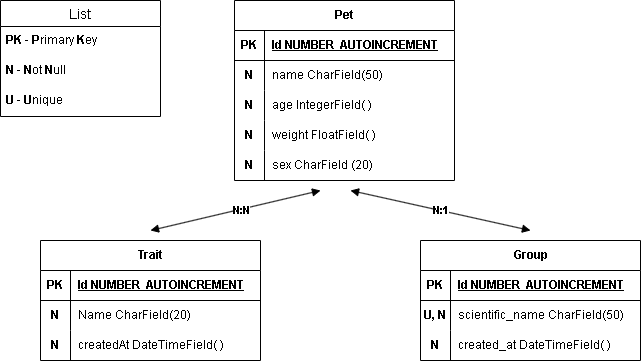

The diagram above was exported from draw.io. Its source (the exported page's mxGraphModel, read from the mxfile embedded in the PNG):
<mxGraphModel dx="1434" dy="750" grid="1" gridSize="10" guides="1" tooltips="1" connect="1" arrows="1" fold="1" page="1" pageScale="1" pageWidth="827" pageHeight="1169" math="0" shadow="0">
  <root>
    <mxCell id="0" />
    <mxCell id="1" parent="0" />
    <mxCell id="3RS7U3eO1oymq09yVlTO-27" value="Pet" style="shape=table;startSize=30;container=1;collapsible=1;childLayout=tableLayout;fixedRows=1;rowLines=0;fontStyle=1;align=center;resizeLast=1;html=1;" parent="1" vertex="1">
      <mxGeometry x="304" y="250" width="220" height="180" as="geometry" />
    </mxCell>
    <mxCell id="3RS7U3eO1oymq09yVlTO-28" value="" style="shape=tableRow;horizontal=0;startSize=0;swimlaneHead=0;swimlaneBody=0;fillColor=none;collapsible=0;dropTarget=0;points=[[0,0.5],[1,0.5]];portConstraint=eastwest;top=0;left=0;right=0;bottom=1;" parent="3RS7U3eO1oymq09yVlTO-27" vertex="1">
      <mxGeometry y="30" width="220" height="30" as="geometry" />
    </mxCell>
    <mxCell id="3RS7U3eO1oymq09yVlTO-29" value="PK" style="shape=partialRectangle;connectable=0;fillColor=none;top=0;left=0;bottom=0;right=0;fontStyle=1;overflow=hidden;whiteSpace=wrap;html=1;" parent="3RS7U3eO1oymq09yVlTO-28" vertex="1">
      <mxGeometry width="30" height="30" as="geometry">
        <mxRectangle width="30" height="30" as="alternateBounds" />
      </mxGeometry>
    </mxCell>
    <mxCell id="3RS7U3eO1oymq09yVlTO-30" value="Id NUMBER&amp;nbsp; AUTOINCREMENT" style="shape=partialRectangle;connectable=0;fillColor=none;top=0;left=0;bottom=0;right=0;align=left;spacingLeft=6;fontStyle=5;overflow=hidden;whiteSpace=wrap;html=1;" parent="3RS7U3eO1oymq09yVlTO-28" vertex="1">
      <mxGeometry x="30" width="190" height="30" as="geometry">
        <mxRectangle width="190" height="30" as="alternateBounds" />
      </mxGeometry>
    </mxCell>
    <mxCell id="3RS7U3eO1oymq09yVlTO-31" value="" style="shape=tableRow;horizontal=0;startSize=0;swimlaneHead=0;swimlaneBody=0;fillColor=none;collapsible=0;dropTarget=0;points=[[0,0.5],[1,0.5]];portConstraint=eastwest;top=0;left=0;right=0;bottom=0;" parent="3RS7U3eO1oymq09yVlTO-27" vertex="1">
      <mxGeometry y="60" width="220" height="30" as="geometry" />
    </mxCell>
    <mxCell id="3RS7U3eO1oymq09yVlTO-32" value="&lt;b&gt;N&lt;/b&gt;" style="shape=partialRectangle;connectable=0;fillColor=none;top=0;left=0;bottom=0;right=0;editable=1;overflow=hidden;whiteSpace=wrap;html=1;" parent="3RS7U3eO1oymq09yVlTO-31" vertex="1">
      <mxGeometry width="30" height="30" as="geometry">
        <mxRectangle width="30" height="30" as="alternateBounds" />
      </mxGeometry>
    </mxCell>
    <mxCell id="3RS7U3eO1oymq09yVlTO-33" value="name CharField(50)" style="shape=partialRectangle;connectable=0;fillColor=none;top=0;left=0;bottom=0;right=0;align=left;spacingLeft=6;overflow=hidden;whiteSpace=wrap;html=1;" parent="3RS7U3eO1oymq09yVlTO-31" vertex="1">
      <mxGeometry x="30" width="190" height="30" as="geometry">
        <mxRectangle width="190" height="30" as="alternateBounds" />
      </mxGeometry>
    </mxCell>
    <mxCell id="3RS7U3eO1oymq09yVlTO-34" value="" style="shape=tableRow;horizontal=0;startSize=0;swimlaneHead=0;swimlaneBody=0;fillColor=none;collapsible=0;dropTarget=0;points=[[0,0.5],[1,0.5]];portConstraint=eastwest;top=0;left=0;right=0;bottom=0;" parent="3RS7U3eO1oymq09yVlTO-27" vertex="1">
      <mxGeometry y="90" width="220" height="30" as="geometry" />
    </mxCell>
    <mxCell id="3RS7U3eO1oymq09yVlTO-35" value="&lt;b&gt;N&lt;/b&gt;" style="shape=partialRectangle;connectable=0;fillColor=none;top=0;left=0;bottom=0;right=0;editable=1;overflow=hidden;whiteSpace=wrap;html=1;" parent="3RS7U3eO1oymq09yVlTO-34" vertex="1">
      <mxGeometry width="30" height="30" as="geometry">
        <mxRectangle width="30" height="30" as="alternateBounds" />
      </mxGeometry>
    </mxCell>
    <mxCell id="3RS7U3eO1oymq09yVlTO-36" value="age IntegerField( )" style="shape=partialRectangle;connectable=0;fillColor=none;top=0;left=0;bottom=0;right=0;align=left;spacingLeft=6;overflow=hidden;whiteSpace=wrap;html=1;" parent="3RS7U3eO1oymq09yVlTO-34" vertex="1">
      <mxGeometry x="30" width="190" height="30" as="geometry">
        <mxRectangle width="190" height="30" as="alternateBounds" />
      </mxGeometry>
    </mxCell>
    <mxCell id="3RS7U3eO1oymq09yVlTO-37" value="" style="shape=tableRow;horizontal=0;startSize=0;swimlaneHead=0;swimlaneBody=0;fillColor=none;collapsible=0;dropTarget=0;points=[[0,0.5],[1,0.5]];portConstraint=eastwest;top=0;left=0;right=0;bottom=0;" parent="3RS7U3eO1oymq09yVlTO-27" vertex="1">
      <mxGeometry y="120" width="220" height="30" as="geometry" />
    </mxCell>
    <mxCell id="3RS7U3eO1oymq09yVlTO-38" value="&lt;b&gt;N&lt;/b&gt;" style="shape=partialRectangle;connectable=0;fillColor=none;top=0;left=0;bottom=0;right=0;editable=1;overflow=hidden;whiteSpace=wrap;html=1;" parent="3RS7U3eO1oymq09yVlTO-37" vertex="1">
      <mxGeometry width="30" height="30" as="geometry">
        <mxRectangle width="30" height="30" as="alternateBounds" />
      </mxGeometry>
    </mxCell>
    <mxCell id="3RS7U3eO1oymq09yVlTO-39" value="weight FloatField( )" style="shape=partialRectangle;connectable=0;fillColor=none;top=0;left=0;bottom=0;right=0;align=left;spacingLeft=6;overflow=hidden;whiteSpace=wrap;html=1;" parent="3RS7U3eO1oymq09yVlTO-37" vertex="1">
      <mxGeometry x="30" width="190" height="30" as="geometry">
        <mxRectangle width="190" height="30" as="alternateBounds" />
      </mxGeometry>
    </mxCell>
    <mxCell id="3RS7U3eO1oymq09yVlTO-70" style="shape=tableRow;horizontal=0;startSize=0;swimlaneHead=0;swimlaneBody=0;fillColor=none;collapsible=0;dropTarget=0;points=[[0,0.5],[1,0.5]];portConstraint=eastwest;top=0;left=0;right=0;bottom=0;" parent="3RS7U3eO1oymq09yVlTO-27" vertex="1">
      <mxGeometry y="150" width="220" height="30" as="geometry" />
    </mxCell>
    <mxCell id="3RS7U3eO1oymq09yVlTO-71" value="&lt;b&gt;N&lt;/b&gt;" style="shape=partialRectangle;connectable=0;fillColor=none;top=0;left=0;bottom=0;right=0;editable=1;overflow=hidden;whiteSpace=wrap;html=1;" parent="3RS7U3eO1oymq09yVlTO-70" vertex="1">
      <mxGeometry width="30" height="30" as="geometry">
        <mxRectangle width="30" height="30" as="alternateBounds" />
      </mxGeometry>
    </mxCell>
    <mxCell id="3RS7U3eO1oymq09yVlTO-72" value="sex CharField (20)" style="shape=partialRectangle;connectable=0;fillColor=none;top=0;left=0;bottom=0;right=0;align=left;spacingLeft=6;overflow=hidden;whiteSpace=wrap;html=1;" parent="3RS7U3eO1oymq09yVlTO-70" vertex="1">
      <mxGeometry x="30" width="190" height="30" as="geometry">
        <mxRectangle width="190" height="30" as="alternateBounds" />
      </mxGeometry>
    </mxCell>
    <mxCell id="3RS7U3eO1oymq09yVlTO-1" value="Trait" style="shape=table;startSize=30;container=1;collapsible=1;childLayout=tableLayout;fixedRows=1;rowLines=0;fontStyle=1;align=center;resizeLast=1;html=1;" parent="1" vertex="1">
      <mxGeometry x="110" y="490" width="220" height="120" as="geometry" />
    </mxCell>
    <mxCell id="3RS7U3eO1oymq09yVlTO-2" value="" style="shape=tableRow;horizontal=0;startSize=0;swimlaneHead=0;swimlaneBody=0;fillColor=none;collapsible=0;dropTarget=0;points=[[0,0.5],[1,0.5]];portConstraint=eastwest;top=0;left=0;right=0;bottom=1;" parent="3RS7U3eO1oymq09yVlTO-1" vertex="1">
      <mxGeometry y="30" width="220" height="30" as="geometry" />
    </mxCell>
    <mxCell id="3RS7U3eO1oymq09yVlTO-3" value="PK" style="shape=partialRectangle;connectable=0;fillColor=none;top=0;left=0;bottom=0;right=0;fontStyle=1;overflow=hidden;whiteSpace=wrap;html=1;" parent="3RS7U3eO1oymq09yVlTO-2" vertex="1">
      <mxGeometry width="30" height="30" as="geometry">
        <mxRectangle width="30" height="30" as="alternateBounds" />
      </mxGeometry>
    </mxCell>
    <mxCell id="3RS7U3eO1oymq09yVlTO-4" value="Id NUMBER&amp;nbsp; AUTOINCREMENT" style="shape=partialRectangle;connectable=0;fillColor=none;top=0;left=0;bottom=0;right=0;align=left;spacingLeft=6;fontStyle=5;overflow=hidden;whiteSpace=wrap;html=1;" parent="3RS7U3eO1oymq09yVlTO-2" vertex="1">
      <mxGeometry x="30" width="190" height="30" as="geometry">
        <mxRectangle width="190" height="30" as="alternateBounds" />
      </mxGeometry>
    </mxCell>
    <mxCell id="3RS7U3eO1oymq09yVlTO-5" value="" style="shape=tableRow;horizontal=0;startSize=0;swimlaneHead=0;swimlaneBody=0;fillColor=none;collapsible=0;dropTarget=0;points=[[0,0.5],[1,0.5]];portConstraint=eastwest;top=0;left=0;right=0;bottom=0;" parent="3RS7U3eO1oymq09yVlTO-1" vertex="1">
      <mxGeometry y="60" width="220" height="30" as="geometry" />
    </mxCell>
    <mxCell id="3RS7U3eO1oymq09yVlTO-6" value="&lt;b&gt;N&lt;/b&gt;" style="shape=partialRectangle;connectable=0;fillColor=none;top=0;left=0;bottom=0;right=0;editable=1;overflow=hidden;whiteSpace=wrap;html=1;" parent="3RS7U3eO1oymq09yVlTO-5" vertex="1">
      <mxGeometry width="30" height="30" as="geometry">
        <mxRectangle width="30" height="30" as="alternateBounds" />
      </mxGeometry>
    </mxCell>
    <mxCell id="3RS7U3eO1oymq09yVlTO-7" value="Name CharField(20)" style="shape=partialRectangle;connectable=0;fillColor=none;top=0;left=0;bottom=0;right=0;align=left;spacingLeft=6;overflow=hidden;whiteSpace=wrap;html=1;" parent="3RS7U3eO1oymq09yVlTO-5" vertex="1">
      <mxGeometry x="30" width="190" height="30" as="geometry">
        <mxRectangle width="190" height="30" as="alternateBounds" />
      </mxGeometry>
    </mxCell>
    <mxCell id="3RS7U3eO1oymq09yVlTO-73" style="shape=tableRow;horizontal=0;startSize=0;swimlaneHead=0;swimlaneBody=0;fillColor=none;collapsible=0;dropTarget=0;points=[[0,0.5],[1,0.5]];portConstraint=eastwest;top=0;left=0;right=0;bottom=0;" parent="3RS7U3eO1oymq09yVlTO-1" vertex="1">
      <mxGeometry y="90" width="220" height="30" as="geometry" />
    </mxCell>
    <mxCell id="3RS7U3eO1oymq09yVlTO-74" value="&lt;b&gt;N&lt;/b&gt;" style="shape=partialRectangle;connectable=0;fillColor=none;top=0;left=0;bottom=0;right=0;editable=1;overflow=hidden;whiteSpace=wrap;html=1;" parent="3RS7U3eO1oymq09yVlTO-73" vertex="1">
      <mxGeometry width="30" height="30" as="geometry">
        <mxRectangle width="30" height="30" as="alternateBounds" />
      </mxGeometry>
    </mxCell>
    <mxCell id="3RS7U3eO1oymq09yVlTO-75" value="createdAt DateTimeField( )" style="shape=partialRectangle;connectable=0;fillColor=none;top=0;left=0;bottom=0;right=0;align=left;spacingLeft=6;overflow=hidden;whiteSpace=wrap;html=1;" parent="3RS7U3eO1oymq09yVlTO-73" vertex="1">
      <mxGeometry x="30" width="190" height="30" as="geometry">
        <mxRectangle width="190" height="30" as="alternateBounds" />
      </mxGeometry>
    </mxCell>
    <mxCell id="3RS7U3eO1oymq09yVlTO-14" value="Group" style="shape=table;startSize=30;container=1;collapsible=1;childLayout=tableLayout;fixedRows=1;rowLines=0;fontStyle=1;align=center;resizeLast=1;html=1;" parent="1" vertex="1">
      <mxGeometry x="490" y="490" width="220" height="120" as="geometry" />
    </mxCell>
    <mxCell id="3RS7U3eO1oymq09yVlTO-15" value="" style="shape=tableRow;horizontal=0;startSize=0;swimlaneHead=0;swimlaneBody=0;fillColor=none;collapsible=0;dropTarget=0;points=[[0,0.5],[1,0.5]];portConstraint=eastwest;top=0;left=0;right=0;bottom=1;" parent="3RS7U3eO1oymq09yVlTO-14" vertex="1">
      <mxGeometry y="30" width="220" height="30" as="geometry" />
    </mxCell>
    <mxCell id="3RS7U3eO1oymq09yVlTO-16" value="PK" style="shape=partialRectangle;connectable=0;fillColor=none;top=0;left=0;bottom=0;right=0;fontStyle=1;overflow=hidden;whiteSpace=wrap;html=1;" parent="3RS7U3eO1oymq09yVlTO-15" vertex="1">
      <mxGeometry width="30" height="30" as="geometry">
        <mxRectangle width="30" height="30" as="alternateBounds" />
      </mxGeometry>
    </mxCell>
    <mxCell id="3RS7U3eO1oymq09yVlTO-17" value="Id NUMBER&amp;nbsp; AUTOINCREMENT" style="shape=partialRectangle;connectable=0;fillColor=none;top=0;left=0;bottom=0;right=0;align=left;spacingLeft=6;fontStyle=5;overflow=hidden;whiteSpace=wrap;html=1;" parent="3RS7U3eO1oymq09yVlTO-15" vertex="1">
      <mxGeometry x="30" width="190" height="30" as="geometry">
        <mxRectangle width="190" height="30" as="alternateBounds" />
      </mxGeometry>
    </mxCell>
    <mxCell id="3RS7U3eO1oymq09yVlTO-18" value="" style="shape=tableRow;horizontal=0;startSize=0;swimlaneHead=0;swimlaneBody=0;fillColor=none;collapsible=0;dropTarget=0;points=[[0,0.5],[1,0.5]];portConstraint=eastwest;top=0;left=0;right=0;bottom=0;" parent="3RS7U3eO1oymq09yVlTO-14" vertex="1">
      <mxGeometry y="60" width="220" height="30" as="geometry" />
    </mxCell>
    <mxCell id="3RS7U3eO1oymq09yVlTO-19" value="&lt;b&gt;U, N&lt;/b&gt;" style="shape=partialRectangle;connectable=0;fillColor=none;top=0;left=0;bottom=0;right=0;editable=1;overflow=hidden;whiteSpace=wrap;html=1;" parent="3RS7U3eO1oymq09yVlTO-18" vertex="1">
      <mxGeometry width="30" height="30" as="geometry">
        <mxRectangle width="30" height="30" as="alternateBounds" />
      </mxGeometry>
    </mxCell>
    <mxCell id="3RS7U3eO1oymq09yVlTO-20" value="scientific_name CharField(50)" style="shape=partialRectangle;connectable=0;fillColor=none;top=0;left=0;bottom=0;right=0;align=left;spacingLeft=6;overflow=hidden;whiteSpace=wrap;html=1;" parent="3RS7U3eO1oymq09yVlTO-18" vertex="1">
      <mxGeometry x="30" width="190" height="30" as="geometry">
        <mxRectangle width="190" height="30" as="alternateBounds" />
      </mxGeometry>
    </mxCell>
    <mxCell id="3RS7U3eO1oymq09yVlTO-21" value="" style="shape=tableRow;horizontal=0;startSize=0;swimlaneHead=0;swimlaneBody=0;fillColor=none;collapsible=0;dropTarget=0;points=[[0,0.5],[1,0.5]];portConstraint=eastwest;top=0;left=0;right=0;bottom=0;" parent="3RS7U3eO1oymq09yVlTO-14" vertex="1">
      <mxGeometry y="90" width="220" height="30" as="geometry" />
    </mxCell>
    <mxCell id="3RS7U3eO1oymq09yVlTO-22" value="&lt;b&gt;N&lt;/b&gt;" style="shape=partialRectangle;connectable=0;fillColor=none;top=0;left=0;bottom=0;right=0;editable=1;overflow=hidden;whiteSpace=wrap;html=1;" parent="3RS7U3eO1oymq09yVlTO-21" vertex="1">
      <mxGeometry width="30" height="30" as="geometry">
        <mxRectangle width="30" height="30" as="alternateBounds" />
      </mxGeometry>
    </mxCell>
    <mxCell id="3RS7U3eO1oymq09yVlTO-23" value="created_at DateTimeField( )" style="shape=partialRectangle;connectable=0;fillColor=none;top=0;left=0;bottom=0;right=0;align=left;spacingLeft=6;overflow=hidden;whiteSpace=wrap;html=1;" parent="3RS7U3eO1oymq09yVlTO-21" vertex="1">
      <mxGeometry x="30" width="190" height="30" as="geometry">
        <mxRectangle width="190" height="30" as="alternateBounds" />
      </mxGeometry>
    </mxCell>
    <mxCell id="3RS7U3eO1oymq09yVlTO-66" value="List" style="swimlane;fontStyle=0;childLayout=stackLayout;horizontal=1;startSize=26;horizontalStack=0;resizeParent=1;resizeParentMax=0;resizeLast=0;collapsible=1;marginBottom=0;align=center;fontSize=14;" parent="1" vertex="1">
      <mxGeometry x="70" y="250" width="160" height="116" as="geometry" />
    </mxCell>
    <mxCell id="3RS7U3eO1oymq09yVlTO-67" value="&lt;b&gt;PK&lt;/b&gt; - &lt;b&gt;P&lt;/b&gt;rimary &lt;b&gt;K&lt;/b&gt;ey" style="text;strokeColor=none;fillColor=none;spacingLeft=4;spacingRight=4;overflow=hidden;rotatable=0;points=[[0,0.5],[1,0.5]];portConstraint=eastwest;fontSize=12;whiteSpace=wrap;html=1;" parent="3RS7U3eO1oymq09yVlTO-66" vertex="1">
      <mxGeometry y="26" width="160" height="30" as="geometry" />
    </mxCell>
    <mxCell id="3RS7U3eO1oymq09yVlTO-68" value="&lt;b&gt;N&lt;/b&gt; - &lt;b&gt;N&lt;/b&gt;ot &lt;b&gt;N&lt;/b&gt;ull" style="text;strokeColor=none;fillColor=none;spacingLeft=4;spacingRight=4;overflow=hidden;rotatable=0;points=[[0,0.5],[1,0.5]];portConstraint=eastwest;fontSize=12;whiteSpace=wrap;html=1;" parent="3RS7U3eO1oymq09yVlTO-66" vertex="1">
      <mxGeometry y="56" width="160" height="30" as="geometry" />
    </mxCell>
    <mxCell id="3RS7U3eO1oymq09yVlTO-69" value="&lt;b&gt;U&lt;/b&gt; - &lt;b&gt;U&lt;/b&gt;nique" style="text;strokeColor=none;fillColor=none;spacingLeft=4;spacingRight=4;overflow=hidden;rotatable=0;points=[[0,0.5],[1,0.5]];portConstraint=eastwest;fontSize=12;whiteSpace=wrap;html=1;" parent="3RS7U3eO1oymq09yVlTO-66" vertex="1">
      <mxGeometry y="86" width="160" height="30" as="geometry" />
    </mxCell>
    <mxCell id="3RS7U3eO1oymq09yVlTO-77" value="&lt;b&gt;N:1&lt;/b&gt;" style="endArrow=block;startArrow=block;endFill=1;startFill=1;html=1;rounded=0;" parent="1" edge="1">
      <mxGeometry width="160" relative="1" as="geometry">
        <mxPoint x="420" y="440" as="sourcePoint" />
        <mxPoint x="600" y="480" as="targetPoint" />
      </mxGeometry>
    </mxCell>
    <mxCell id="3RS7U3eO1oymq09yVlTO-79" value="" style="endArrow=block;startArrow=block;endFill=1;startFill=1;html=1;rounded=0;" parent="1" edge="1">
      <mxGeometry width="160" relative="1" as="geometry">
        <mxPoint x="220" y="480" as="sourcePoint" />
        <mxPoint x="390" y="440" as="targetPoint" />
      </mxGeometry>
    </mxCell>
    <mxCell id="vgj6qzyceiRcqQZ74TxX-4" value="&lt;b&gt;N:N&lt;/b&gt;" style="edgeLabel;html=1;align=center;verticalAlign=middle;resizable=0;points=[];" parent="3RS7U3eO1oymq09yVlTO-79" connectable="0" vertex="1">
      <mxGeometry x="0.0669" y="-1" relative="1" as="geometry">
        <mxPoint as="offset" />
      </mxGeometry>
    </mxCell>
  </root>
</mxGraphModel>